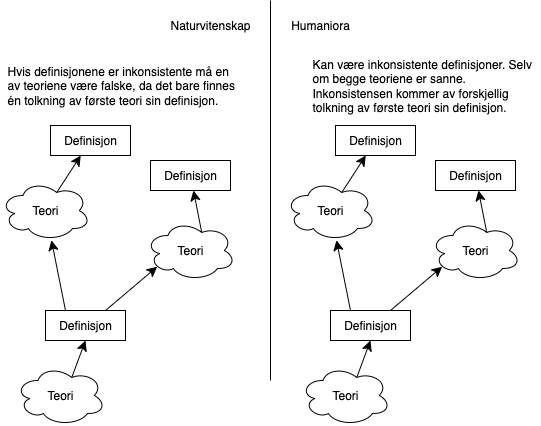

The diagram above was exported from draw.io. Its source (the exported page's mxGraphModel, read from the mxfile embedded in the PNG):
<mxGraphModel dx="946" dy="553" grid="1" gridSize="10" guides="1" tooltips="1" connect="1" arrows="1" fold="1" page="1" pageScale="1" pageWidth="850" pageHeight="1100" math="0" shadow="0">
  <root>
    <mxCell id="0" />
    <mxCell id="1" parent="0" />
    <mxCell id="jdecZqpY86GQ-xGx2yEh-1" value="" style="endArrow=none;html=1;rounded=0;fontSize=12;startSize=8;endSize=8;curved=1;" edge="1" parent="1">
      <mxGeometry width="50" height="50" relative="1" as="geometry">
        <mxPoint x="320" y="430" as="sourcePoint" />
        <mxPoint x="320" y="50" as="targetPoint" />
      </mxGeometry>
    </mxCell>
    <mxCell id="jdecZqpY86GQ-xGx2yEh-21" value="Naturvitenskap" style="text;html=1;align=center;verticalAlign=middle;whiteSpace=wrap;rounded=0;" vertex="1" parent="1">
      <mxGeometry x="230" y="60" width="60" height="30" as="geometry" />
    </mxCell>
    <mxCell id="jdecZqpY86GQ-xGx2yEh-22" value="Humaniora" style="text;html=1;align=center;verticalAlign=middle;whiteSpace=wrap;rounded=0;" vertex="1" parent="1">
      <mxGeometry x="340" y="60" width="60" height="30" as="geometry" />
    </mxCell>
    <mxCell id="jdecZqpY86GQ-xGx2yEh-37" style="edgeStyle=none;curved=1;rounded=0;orthogonalLoop=1;jettySize=auto;html=1;exitX=0.625;exitY=0.2;exitDx=0;exitDy=0;exitPerimeter=0;fontSize=12;startSize=8;endSize=8;" edge="1" parent="1" source="jdecZqpY86GQ-xGx2yEh-23" target="jdecZqpY86GQ-xGx2yEh-36">
      <mxGeometry relative="1" as="geometry" />
    </mxCell>
    <mxCell id="jdecZqpY86GQ-xGx2yEh-23" value="Teori" style="ellipse;shape=cloud;whiteSpace=wrap;html=1;" vertex="1" parent="1">
      <mxGeometry x="335" y="230" width="90" height="60" as="geometry" />
    </mxCell>
    <mxCell id="jdecZqpY86GQ-xGx2yEh-29" style="edgeStyle=none;curved=1;rounded=0;orthogonalLoop=1;jettySize=auto;html=1;exitX=0.625;exitY=0.2;exitDx=0;exitDy=0;exitPerimeter=0;entryX=0.5;entryY=1;entryDx=0;entryDy=0;fontSize=12;startSize=8;endSize=8;" edge="1" parent="1" source="jdecZqpY86GQ-xGx2yEh-24" target="jdecZqpY86GQ-xGx2yEh-28">
      <mxGeometry relative="1" as="geometry" />
    </mxCell>
    <mxCell id="jdecZqpY86GQ-xGx2yEh-24" value="Teori" style="ellipse;shape=cloud;whiteSpace=wrap;html=1;" vertex="1" parent="1">
      <mxGeometry x="350" y="415" width="90" height="60" as="geometry" />
    </mxCell>
    <mxCell id="jdecZqpY86GQ-xGx2yEh-39" style="edgeStyle=none;curved=1;rounded=0;orthogonalLoop=1;jettySize=auto;html=1;exitX=0.625;exitY=0.2;exitDx=0;exitDy=0;exitPerimeter=0;fontSize=12;startSize=8;endSize=8;" edge="1" parent="1" source="jdecZqpY86GQ-xGx2yEh-25" target="jdecZqpY86GQ-xGx2yEh-35">
      <mxGeometry relative="1" as="geometry" />
    </mxCell>
    <mxCell id="jdecZqpY86GQ-xGx2yEh-25" value="Teori" style="ellipse;shape=cloud;whiteSpace=wrap;html=1;" vertex="1" parent="1">
      <mxGeometry x="480" y="270" width="90" height="60" as="geometry" />
    </mxCell>
    <mxCell id="jdecZqpY86GQ-xGx2yEh-32" style="edgeStyle=none;curved=1;rounded=0;orthogonalLoop=1;jettySize=auto;html=1;exitX=0.25;exitY=0;exitDx=0;exitDy=0;fontSize=12;startSize=8;endSize=8;" edge="1" parent="1" source="jdecZqpY86GQ-xGx2yEh-28" target="jdecZqpY86GQ-xGx2yEh-23">
      <mxGeometry relative="1" as="geometry" />
    </mxCell>
    <mxCell id="jdecZqpY86GQ-xGx2yEh-28" value="Definisjon" style="rounded=0;whiteSpace=wrap;html=1;" vertex="1" parent="1">
      <mxGeometry x="380" y="360" width="80" height="30" as="geometry" />
    </mxCell>
    <mxCell id="jdecZqpY86GQ-xGx2yEh-33" style="edgeStyle=none;curved=1;rounded=0;orthogonalLoop=1;jettySize=auto;html=1;exitX=0.75;exitY=0;exitDx=0;exitDy=0;entryX=0.13;entryY=0.77;entryDx=0;entryDy=0;entryPerimeter=0;fontSize=12;startSize=8;endSize=8;" edge="1" parent="1" source="jdecZqpY86GQ-xGx2yEh-28" target="jdecZqpY86GQ-xGx2yEh-25">
      <mxGeometry relative="1" as="geometry" />
    </mxCell>
    <mxCell id="jdecZqpY86GQ-xGx2yEh-35" value="Definisjon" style="rounded=0;whiteSpace=wrap;html=1;" vertex="1" parent="1">
      <mxGeometry x="485" y="210" width="80" height="30" as="geometry" />
    </mxCell>
    <mxCell id="jdecZqpY86GQ-xGx2yEh-36" value="Definisjon" style="rounded=0;whiteSpace=wrap;html=1;" vertex="1" parent="1">
      <mxGeometry x="385" y="175" width="80" height="30" as="geometry" />
    </mxCell>
    <mxCell id="jdecZqpY86GQ-xGx2yEh-42" style="edgeStyle=none;curved=1;rounded=0;orthogonalLoop=1;jettySize=auto;html=1;exitX=0.625;exitY=0.2;exitDx=0;exitDy=0;exitPerimeter=0;fontSize=12;startSize=8;endSize=8;" edge="1" parent="1" source="jdecZqpY86GQ-xGx2yEh-43" target="jdecZqpY86GQ-xGx2yEh-52">
      <mxGeometry relative="1" as="geometry" />
    </mxCell>
    <mxCell id="jdecZqpY86GQ-xGx2yEh-43" value="Teori" style="ellipse;shape=cloud;whiteSpace=wrap;html=1;" vertex="1" parent="1">
      <mxGeometry x="50" y="230" width="90" height="60" as="geometry" />
    </mxCell>
    <mxCell id="jdecZqpY86GQ-xGx2yEh-44" style="edgeStyle=none;curved=1;rounded=0;orthogonalLoop=1;jettySize=auto;html=1;exitX=0.625;exitY=0.2;exitDx=0;exitDy=0;exitPerimeter=0;entryX=0.5;entryY=1;entryDx=0;entryDy=0;fontSize=12;startSize=8;endSize=8;" edge="1" parent="1" source="jdecZqpY86GQ-xGx2yEh-45" target="jdecZqpY86GQ-xGx2yEh-49">
      <mxGeometry relative="1" as="geometry" />
    </mxCell>
    <mxCell id="jdecZqpY86GQ-xGx2yEh-45" value="Teori" style="ellipse;shape=cloud;whiteSpace=wrap;html=1;" vertex="1" parent="1">
      <mxGeometry x="65" y="415" width="90" height="60" as="geometry" />
    </mxCell>
    <mxCell id="jdecZqpY86GQ-xGx2yEh-46" style="edgeStyle=none;curved=1;rounded=0;orthogonalLoop=1;jettySize=auto;html=1;exitX=0.625;exitY=0.2;exitDx=0;exitDy=0;exitPerimeter=0;fontSize=12;startSize=8;endSize=8;" edge="1" parent="1" source="jdecZqpY86GQ-xGx2yEh-47" target="jdecZqpY86GQ-xGx2yEh-51">
      <mxGeometry relative="1" as="geometry" />
    </mxCell>
    <mxCell id="jdecZqpY86GQ-xGx2yEh-47" value="Teori" style="ellipse;shape=cloud;whiteSpace=wrap;html=1;" vertex="1" parent="1">
      <mxGeometry x="195" y="270" width="90" height="60" as="geometry" />
    </mxCell>
    <mxCell id="jdecZqpY86GQ-xGx2yEh-48" style="edgeStyle=none;curved=1;rounded=0;orthogonalLoop=1;jettySize=auto;html=1;exitX=0.25;exitY=0;exitDx=0;exitDy=0;fontSize=12;startSize=8;endSize=8;" edge="1" parent="1" source="jdecZqpY86GQ-xGx2yEh-49" target="jdecZqpY86GQ-xGx2yEh-43">
      <mxGeometry relative="1" as="geometry" />
    </mxCell>
    <mxCell id="jdecZqpY86GQ-xGx2yEh-49" value="Definisjon" style="rounded=0;whiteSpace=wrap;html=1;" vertex="1" parent="1">
      <mxGeometry x="95" y="360" width="80" height="30" as="geometry" />
    </mxCell>
    <mxCell id="jdecZqpY86GQ-xGx2yEh-50" style="edgeStyle=none;curved=1;rounded=0;orthogonalLoop=1;jettySize=auto;html=1;exitX=0.75;exitY=0;exitDx=0;exitDy=0;entryX=0.13;entryY=0.77;entryDx=0;entryDy=0;entryPerimeter=0;fontSize=12;startSize=8;endSize=8;" edge="1" parent="1" source="jdecZqpY86GQ-xGx2yEh-49" target="jdecZqpY86GQ-xGx2yEh-47">
      <mxGeometry relative="1" as="geometry" />
    </mxCell>
    <mxCell id="jdecZqpY86GQ-xGx2yEh-51" value="Definisjon" style="rounded=0;whiteSpace=wrap;html=1;" vertex="1" parent="1">
      <mxGeometry x="200" y="210" width="80" height="30" as="geometry" />
    </mxCell>
    <mxCell id="jdecZqpY86GQ-xGx2yEh-52" value="Definisjon" style="rounded=0;whiteSpace=wrap;html=1;" vertex="1" parent="1">
      <mxGeometry x="100" y="175" width="80" height="30" as="geometry" />
    </mxCell>
    <mxCell id="jdecZqpY86GQ-xGx2yEh-53" value="Kan være inkonsistente definisjoner. Selv om begge teoriene er sanne. Inkonsistensen kommer av forskjellig tolkning av første teori sin definisjon." style="text;html=1;align=left;verticalAlign=middle;whiteSpace=wrap;rounded=0;" vertex="1" parent="1">
      <mxGeometry x="360" y="90" width="230" height="90" as="geometry" />
    </mxCell>
    <mxCell id="jdecZqpY86GQ-xGx2yEh-55" value="Hvis definisjonene er inkonsistente må en av teoriene være falske, da det bare finnes én tolkning av første teori sin definisjon." style="text;html=1;align=left;verticalAlign=middle;whiteSpace=wrap;rounded=0;" vertex="1" parent="1">
      <mxGeometry x="55" y="90" width="230" height="90" as="geometry" />
    </mxCell>
  </root>
</mxGraphModel>